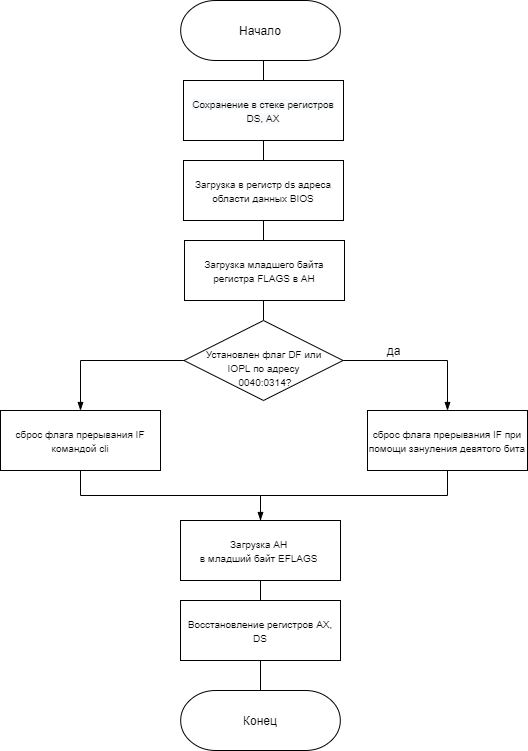

The diagram above was exported from draw.io. Its source (the exported page's mxGraphModel, read from the mxfile embedded in the PNG):
<mxGraphModel dx="1024" dy="-1746" grid="1" gridSize="10" guides="1" tooltips="1" connect="1" arrows="1" fold="1" page="1" pageScale="1" pageWidth="827" pageHeight="1169" math="0" shadow="0">
  <root>
    <mxCell id="0PeNATpL_exrdWs6Z5_O-0" />
    <mxCell id="0PeNATpL_exrdWs6Z5_O-1" parent="0PeNATpL_exrdWs6Z5_O-0" />
    <mxCell id="0PeNATpL_exrdWs6Z5_O-23" style="edgeStyle=orthogonalEdgeStyle;rounded=0;orthogonalLoop=1;jettySize=auto;html=1;exitX=0.5;exitY=1;exitDx=0;exitDy=0;exitPerimeter=0;entryX=0.5;entryY=0;entryDx=0;entryDy=0;endArrow=none;endFill=0;" parent="0PeNATpL_exrdWs6Z5_O-1" source="0PeNATpL_exrdWs6Z5_O-24" target="0PeNATpL_exrdWs6Z5_O-26" edge="1">
      <mxGeometry relative="1" as="geometry" />
    </mxCell>
    <mxCell id="0PeNATpL_exrdWs6Z5_O-24" value="Начало" style="strokeWidth=1;html=1;shape=stencil(xVVNb4MwDP01HJmAaFV7nFh37GWTdnapC1FDgpysH/9+gYBaSukgl0kc8Hvwnu3YSsBSXUCFQRJJKDFg70GSfCGVXIJRZAPLFA5eRC48uXC1dCHoCjPjsCMQh61Ax2hD6oAnvjOtApcFEjc1y9ZB9Ga/qR+WZkpKK8KV1D3mhrdiwKX9Nzo7sejl1dlc2thFlXUo0SD10GtxGwcEyYe3UzzN6dPDqV9R5/uX0/d8p9jPae3TvfjeLJ7YwY1HYQ/slquJB+Zl16nPr86rmQO7ydWN2LHUImMLyNItZIec1I/cPUyygnq5B0RHl+qI1+zZ3Xw/q79TEFzeKCyW8xWAMvtC3eC3k06Xfk7nEM5ch6QM1G3o6QugHEOrE+4F5D1KnxCrG7g9+8fpLjwqvuvZNIl/LNnnjDOhND7ZBIsP5qxBR4aTpXtF+GRq91wIdzuNLcRAoEHdXdkAvw==);whiteSpace=wrap;" parent="0PeNATpL_exrdWs6Z5_O-1" vertex="1">
      <mxGeometry x="305" y="2390" width="230" height="60" as="geometry" />
    </mxCell>
    <mxCell id="0PeNATpL_exrdWs6Z5_O-25" style="edgeStyle=orthogonalEdgeStyle;rounded=0;orthogonalLoop=1;jettySize=auto;html=1;exitX=0.5;exitY=1;exitDx=0;exitDy=0;entryX=0.5;entryY=0;entryDx=0;entryDy=0;endArrow=none;endFill=0;" parent="0PeNATpL_exrdWs6Z5_O-1" source="0PeNATpL_exrdWs6Z5_O-26" target="0PeNATpL_exrdWs6Z5_O-27" edge="1">
      <mxGeometry relative="1" as="geometry" />
    </mxCell>
    <mxCell id="0PeNATpL_exrdWs6Z5_O-26" value="&lt;span style=&quot;color: rgb(0 , 0 , 0) ; font-family: &amp;#34;helvetica&amp;#34; ; font-size: 10px ; font-style: normal ; font-weight: 400 ; letter-spacing: normal ; text-align: center ; text-indent: 0px ; text-transform: none ; word-spacing: 0px ; background-color: rgb(248 , 249 , 250) ; display: inline ; float: none&quot;&gt;Сохранение в стеке регистров&lt;/span&gt;&lt;br style=&quot;color: rgb(0 , 0 , 0) ; font-family: &amp;#34;helvetica&amp;#34; ; font-size: 10px ; font-style: normal ; font-weight: 400 ; letter-spacing: normal ; text-align: center ; text-indent: 0px ; text-transform: none ; word-spacing: 0px ; background-color: rgb(248 , 249 , 250)&quot;&gt;&lt;span style=&quot;color: rgb(0 , 0 , 0) ; font-family: &amp;#34;helvetica&amp;#34; ; font-size: 10px ; font-style: normal ; font-weight: 400 ; letter-spacing: normal ; text-align: center ; text-indent: 0px ; text-transform: none ; word-spacing: 0px ; background-color: rgb(248 , 249 , 250) ; display: inline ; float: none&quot;&gt;DS, AX&lt;/span&gt;" style="rounded=0;whiteSpace=wrap;html=1;" parent="0PeNATpL_exrdWs6Z5_O-1" vertex="1">
      <mxGeometry x="343" y="2470" width="160" height="60" as="geometry" />
    </mxCell>
    <mxCell id="0PeNATpL_exrdWs6Z5_O-27" value="&lt;span style=&quot;font-size: 10px&quot;&gt;Загрузка в регистр ds адреса области данных BIOS&lt;/span&gt;" style="rounded=0;whiteSpace=wrap;html=1;" parent="0PeNATpL_exrdWs6Z5_O-1" vertex="1">
      <mxGeometry x="343" y="2550" width="160" height="60" as="geometry" />
    </mxCell>
    <mxCell id="0PeNATpL_exrdWs6Z5_O-28" style="edgeStyle=orthogonalEdgeStyle;rounded=0;orthogonalLoop=1;jettySize=auto;html=1;exitX=0.5;exitY=0;exitDx=0;exitDy=0;entryX=0.5;entryY=1;entryDx=0;entryDy=0;endArrow=none;endFill=0;" parent="0PeNATpL_exrdWs6Z5_O-1" source="0PeNATpL_exrdWs6Z5_O-30" target="0PeNATpL_exrdWs6Z5_O-27" edge="1">
      <mxGeometry relative="1" as="geometry" />
    </mxCell>
    <mxCell id="0PeNATpL_exrdWs6Z5_O-29" style="edgeStyle=orthogonalEdgeStyle;rounded=0;orthogonalLoop=1;jettySize=auto;html=1;exitX=0.5;exitY=1;exitDx=0;exitDy=0;entryX=0.5;entryY=0;entryDx=0;entryDy=0;endArrow=none;endFill=0;" parent="0PeNATpL_exrdWs6Z5_O-1" source="0PeNATpL_exrdWs6Z5_O-30" target="0PeNATpL_exrdWs6Z5_O-33" edge="1">
      <mxGeometry relative="1" as="geometry" />
    </mxCell>
    <mxCell id="0PeNATpL_exrdWs6Z5_O-30" value="&lt;font style=&quot;font-size: 10px&quot;&gt;Загрузка младшего байта регистра FLAGS в AH&lt;/font&gt;" style="rounded=0;whiteSpace=wrap;html=1;" parent="0PeNATpL_exrdWs6Z5_O-1" vertex="1">
      <mxGeometry x="344" y="2630" width="160" height="60" as="geometry" />
    </mxCell>
    <mxCell id="0PeNATpL_exrdWs6Z5_O-31" style="edgeStyle=orthogonalEdgeStyle;rounded=0;orthogonalLoop=1;jettySize=auto;html=1;exitX=1;exitY=0.5;exitDx=0;exitDy=0;entryX=0.5;entryY=0;entryDx=0;entryDy=0;endArrow=blockThin;endFill=1;" parent="0PeNATpL_exrdWs6Z5_O-1" source="0PeNATpL_exrdWs6Z5_O-33" target="0PeNATpL_exrdWs6Z5_O-35" edge="1">
      <mxGeometry relative="1" as="geometry" />
    </mxCell>
    <mxCell id="0PeNATpL_exrdWs6Z5_O-32" style="edgeStyle=orthogonalEdgeStyle;rounded=0;orthogonalLoop=1;jettySize=auto;html=1;exitX=0;exitY=0.5;exitDx=0;exitDy=0;entryX=0.5;entryY=0;entryDx=0;entryDy=0;endArrow=blockThin;endFill=1;" parent="0PeNATpL_exrdWs6Z5_O-1" source="0PeNATpL_exrdWs6Z5_O-33" target="0PeNATpL_exrdWs6Z5_O-38" edge="1">
      <mxGeometry relative="1" as="geometry" />
    </mxCell>
    <mxCell id="0PeNATpL_exrdWs6Z5_O-33" value="&lt;span style=&quot;font-size: 10px&quot;&gt;&lt;br&gt;Установлен флаг DF или&lt;br&gt;IOPL по адресу&lt;br&gt;&amp;nbsp;0040:0314?&lt;br&gt;&lt;/span&gt;" style="rhombus;whiteSpace=wrap;html=1;" parent="0PeNATpL_exrdWs6Z5_O-1" vertex="1">
      <mxGeometry x="343.5" y="2710" width="159" height="80" as="geometry" />
    </mxCell>
    <mxCell id="0PeNATpL_exrdWs6Z5_O-34" style="edgeStyle=orthogonalEdgeStyle;rounded=0;orthogonalLoop=1;jettySize=auto;html=1;exitX=0.5;exitY=1;exitDx=0;exitDy=0;entryX=0.5;entryY=0;entryDx=0;entryDy=0;endArrow=none;endFill=0;" parent="0PeNATpL_exrdWs6Z5_O-1" source="0PeNATpL_exrdWs6Z5_O-35" target="0PeNATpL_exrdWs6Z5_O-40" edge="1">
      <mxGeometry relative="1" as="geometry" />
    </mxCell>
    <mxCell id="0PeNATpL_exrdWs6Z5_O-35" value="&lt;font style=&quot;font-size: 10px&quot;&gt;сброс флага прерывания IF при помощи зануления девятого бита&lt;/font&gt;" style="rounded=0;whiteSpace=wrap;html=1;" parent="0PeNATpL_exrdWs6Z5_O-1" vertex="1">
      <mxGeometry x="527" y="2800" width="160" height="60" as="geometry" />
    </mxCell>
    <mxCell id="0PeNATpL_exrdWs6Z5_O-36" value="да" style="text;html=1;align=center;verticalAlign=middle;resizable=0;points=[];autosize=1;strokeColor=none;" parent="0PeNATpL_exrdWs6Z5_O-1" vertex="1">
      <mxGeometry x="538" y="2730" width="30" height="20" as="geometry" />
    </mxCell>
    <mxCell id="0PeNATpL_exrdWs6Z5_O-37" style="edgeStyle=orthogonalEdgeStyle;rounded=0;orthogonalLoop=1;jettySize=auto;html=1;exitX=0.5;exitY=1;exitDx=0;exitDy=0;entryX=0.5;entryY=0;entryDx=0;entryDy=0;endArrow=blockThin;endFill=1;" parent="0PeNATpL_exrdWs6Z5_O-1" source="0PeNATpL_exrdWs6Z5_O-38" target="0PeNATpL_exrdWs6Z5_O-40" edge="1">
      <mxGeometry relative="1" as="geometry" />
    </mxCell>
    <mxCell id="0PeNATpL_exrdWs6Z5_O-38" value="&lt;font style=&quot;font-size: 10px&quot;&gt;сброс флага прерывания IF&lt;br&gt;командой cli&lt;br&gt;&lt;/font&gt;" style="rounded=0;whiteSpace=wrap;html=1;" parent="0PeNATpL_exrdWs6Z5_O-1" vertex="1">
      <mxGeometry x="160" y="2800" width="160" height="60" as="geometry" />
    </mxCell>
    <mxCell id="0PeNATpL_exrdWs6Z5_O-39" style="edgeStyle=orthogonalEdgeStyle;rounded=0;orthogonalLoop=1;jettySize=auto;html=1;exitX=0.5;exitY=1;exitDx=0;exitDy=0;entryX=0.5;entryY=0;entryDx=0;entryDy=0;endArrow=none;endFill=0;" parent="0PeNATpL_exrdWs6Z5_O-1" source="0PeNATpL_exrdWs6Z5_O-40" target="0PeNATpL_exrdWs6Z5_O-42" edge="1">
      <mxGeometry relative="1" as="geometry" />
    </mxCell>
    <mxCell id="0PeNATpL_exrdWs6Z5_O-40" value="&lt;font style=&quot;font-size: 10px&quot;&gt;Загрузка AH&amp;nbsp;&lt;br&gt;в младший байт EFLAGS&amp;nbsp;&lt;/font&gt;" style="rounded=0;whiteSpace=wrap;html=1;" parent="0PeNATpL_exrdWs6Z5_O-1" vertex="1">
      <mxGeometry x="340" y="2910" width="160" height="60" as="geometry" />
    </mxCell>
    <mxCell id="0PeNATpL_exrdWs6Z5_O-41" style="edgeStyle=orthogonalEdgeStyle;rounded=0;orthogonalLoop=1;jettySize=auto;html=1;exitX=0.5;exitY=1;exitDx=0;exitDy=0;entryX=0.5;entryY=0;entryDx=0;entryDy=0;entryPerimeter=0;endArrow=none;endFill=0;" parent="0PeNATpL_exrdWs6Z5_O-1" source="0PeNATpL_exrdWs6Z5_O-42" target="0PeNATpL_exrdWs6Z5_O-43" edge="1">
      <mxGeometry relative="1" as="geometry" />
    </mxCell>
    <mxCell id="0PeNATpL_exrdWs6Z5_O-42" value="&lt;span style=&quot;font-size: 10px&quot;&gt;Восстановление регистров AX, DS&lt;/span&gt;" style="rounded=0;whiteSpace=wrap;html=1;" parent="0PeNATpL_exrdWs6Z5_O-1" vertex="1">
      <mxGeometry x="340" y="2990" width="160" height="60" as="geometry" />
    </mxCell>
    <mxCell id="0PeNATpL_exrdWs6Z5_O-43" value="Конец" style="strokeWidth=1;html=1;shape=stencil(xVVNb4MwDP01HJmAaFV7nFh37GWTdnapC1FDgpysH/9+gYBaSukgl0kc8Hvwnu3YSsBSXUCFQRJJKDFg70GSfCGVXIJRZAPLFA5eRC48uXC1dCHoCjPjsCMQh61Ax2hD6oAnvjOtApcFEjc1y9ZB9Ga/qR+WZkpKK8KV1D3mhrdiwKX9Nzo7sejl1dlc2thFlXUo0SD10GtxGwcEyYe3UzzN6dPDqV9R5/uX0/d8p9jPae3TvfjeLJ7YwY1HYQ/slquJB+Zl16nPr86rmQO7ydWN2LHUImMLyNItZIec1I/cPUyygnq5B0RHl+qI1+zZ3Xw/q79TEFzeKCyW8xWAMvtC3eC3k06Xfk7nEM5ch6QM1G3o6QugHEOrE+4F5D1KnxCrG7g9+8fpLjwqvuvZNIl/LNnnjDOhND7ZBIsP5qxBR4aTpXtF+GRq91wIdzuNLcRAoEHdXdkAvw==);whiteSpace=wrap;" parent="0PeNATpL_exrdWs6Z5_O-1" vertex="1">
      <mxGeometry x="305" y="3080" width="230" height="60" as="geometry" />
    </mxCell>
  </root>
</mxGraphModel>